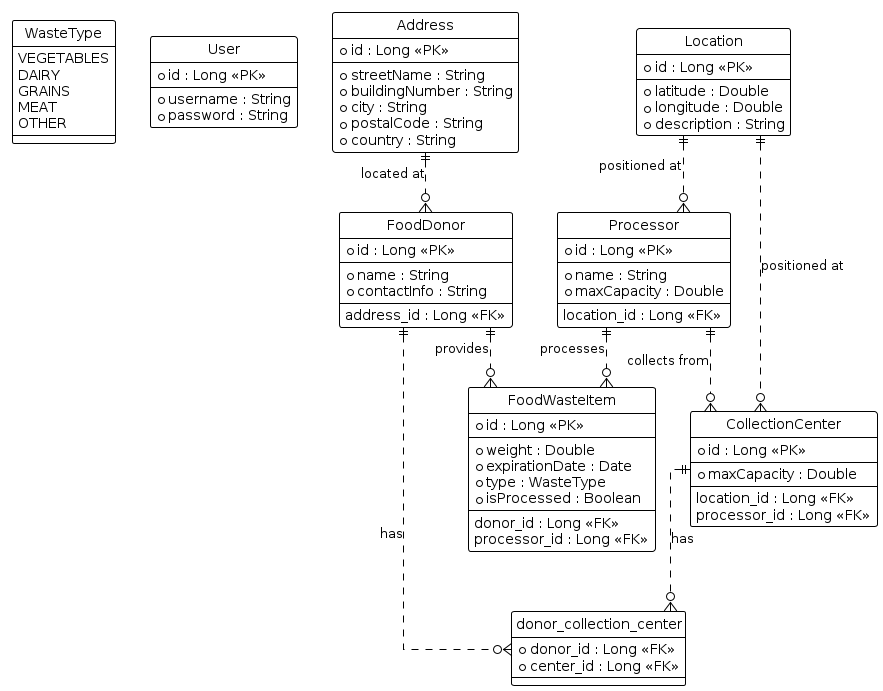

The diagram above was rendered by PlantUML. Its source (embedded in the PNG):
@startuml
!theme plain
hide circle
skinparam linetype ortho

enum "WasteType" as wasteType {
  VEGETABLES
  DAIRY
  GRAINS
  MEAT
  OTHER
}

entity "User" as user {
  * id : Long <<PK>>
  --
  * username : String
  * password : String
}

entity "Address" as address {
  * id : Long <<PK>>
  --
  * streetName : String
  * buildingNumber : String
  * city : String
  * postalCode : String
  * country : String
}

entity "Location" as location {
  * id : Long <<PK>>
  --
  * latitude : Double
  * longitude : Double
  * description : String
}

entity "FoodDonor" as donor {
  * id : Long <<PK>>
  --
  * name : String
  * contactInfo : String
  --
  address_id : Long <<FK>>
}

entity "FoodWasteItem" as waste {
  * id : Long <<PK>>
  --
  * weight : Double
  * expirationDate : Date
  * type : WasteType
  * isProcessed : Boolean
  --
  donor_id : Long <<FK>>
  processor_id : Long <<FK>>
}

entity "CollectionCenter" as center {
  * id : Long <<PK>>
  --
  * maxCapacity : Double
  --
  location_id : Long <<FK>>
  processor_id : Long <<FK>>
}

entity "Processor" as processor {
  * id : Long <<PK>>
  --
  * name : String
  * maxCapacity : Double
  --
  location_id : Long <<FK>>
}

entity "donor_collection_center" as donor_center {
  * donor_id : Long <<FK>>
  * center_id : Long <<FK>>
}

address ||..o{ donor : "located at"
location ||..o{ center : "positioned at"
location ||..o{ processor : "positioned at"

donor ||..o{ waste : "provides"
processor ||..o{ waste : "processes"
processor ||..o{ center : "collects from"

donor ||..o{ donor_center : "has"
center ||..o{ donor_center : "has"

@enduml